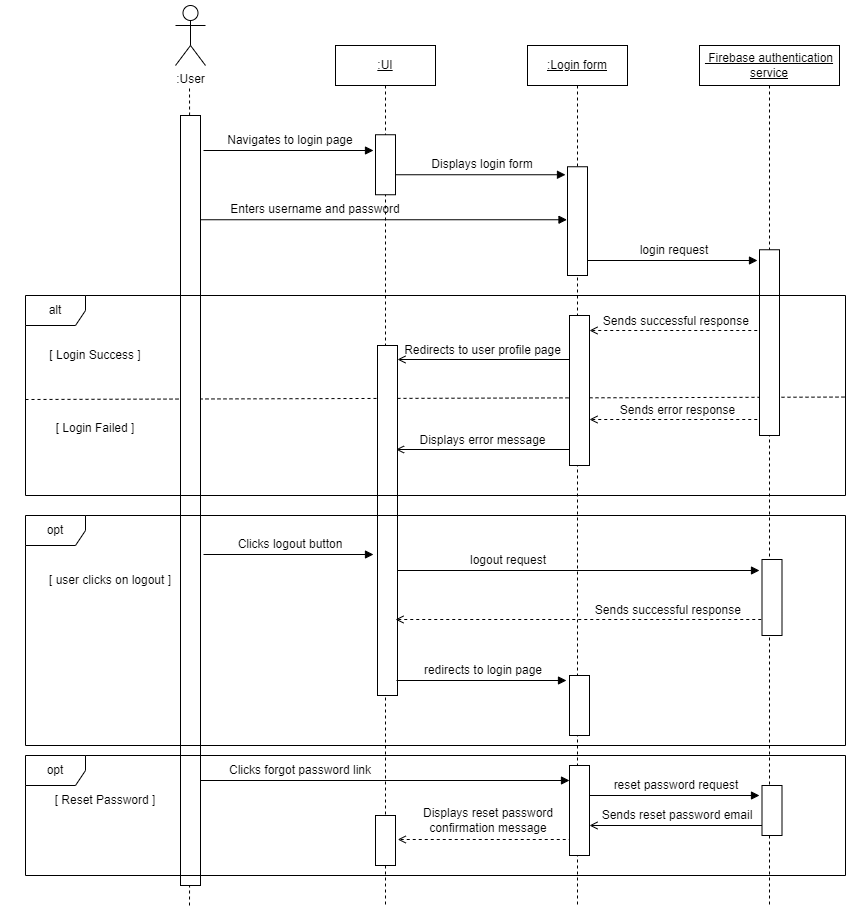

The diagram above was exported from draw.io. Its source (the exported page's mxGraphModel, read from the mxfile embedded in the PNG):
<mxGraphModel dx="2426" dy="876" grid="1" gridSize="10" guides="1" tooltips="1" connect="1" arrows="1" fold="1" page="1" pageScale="1" pageWidth="850" pageHeight="1100" math="0" shadow="0">
  <root>
    <mxCell id="0" />
    <mxCell id="1" parent="0" />
    <mxCell id="8cY5kyO0bVXvPCedikGG-37" value="" style="endArrow=open;html=1;rounded=0;exitX=0.866;exitY=0.815;exitDx=0;exitDy=0;entryX=0.646;entryY=0.815;entryDx=0;entryDy=0;entryPerimeter=0;exitPerimeter=0;endFill=0;dashed=1;" edge="1" parent="1">
      <mxGeometry width="50" height="50" relative="1" as="geometry">
        <mxPoint x="472.25" y="1054" as="sourcePoint" />
        <mxPoint x="292.25" y="1054" as="targetPoint" />
      </mxGeometry>
    </mxCell>
    <mxCell id="8cY5kyO0bVXvPCedikGG-34" value="Sends reset password email" style="text;html=1;strokeColor=none;fillColor=none;align=center;verticalAlign=middle;whiteSpace=wrap;rounded=0;" vertex="1" parent="1">
      <mxGeometry x="487" y="1015" width="170" height="30" as="geometry" />
    </mxCell>
    <mxCell id="8cY5kyO0bVXvPCedikGG-33" value="" style="endArrow=open;html=1;rounded=0;endFill=0;" edge="1" parent="1">
      <mxGeometry width="50" height="50" relative="1" as="geometry">
        <mxPoint x="664" y="1040" as="sourcePoint" />
        <mxPoint x="484" y="1040" as="targetPoint" />
      </mxGeometry>
    </mxCell>
    <mxCell id="8cY5kyO0bVXvPCedikGG-28" value="" style="endArrow=block;html=1;rounded=0;endFill=1;" edge="1" parent="1">
      <mxGeometry width="50" height="50" relative="1" as="geometry">
        <mxPoint x="87.5" y="995" as="sourcePoint" />
        <mxPoint x="464" y="995" as="targetPoint" />
      </mxGeometry>
    </mxCell>
    <mxCell id="8cY5kyO0bVXvPCedikGG-17" value="" style="endArrow=block;html=1;rounded=0;endFill=1;" edge="1" parent="1">
      <mxGeometry width="50" height="50" relative="1" as="geometry">
        <mxPoint x="277.5" y="785" as="sourcePoint" />
        <mxPoint x="654" y="785" as="targetPoint" />
      </mxGeometry>
    </mxCell>
    <mxCell id="8cY5kyO0bVXvPCedikGG-2" value="" style="endArrow=none;dashed=1;html=1;rounded=0;entryX=1.001;entryY=0.545;entryDx=0;entryDy=0;entryPerimeter=0;" edge="1" parent="1">
      <mxGeometry width="50" height="50" relative="1" as="geometry">
        <mxPoint x="-80" y="614" as="sourcePoint" />
        <mxPoint x="740.8199999999997" y="611.55" as="targetPoint" />
      </mxGeometry>
    </mxCell>
    <mxCell id="8cY5kyO0bVXvPCedikGG-12" value="Displays error message" style="text;html=1;strokeColor=none;fillColor=none;align=center;verticalAlign=middle;whiteSpace=wrap;rounded=0;" vertex="1" parent="1">
      <mxGeometry x="210.5" y="640" width="333" height="30" as="geometry" />
    </mxCell>
    <mxCell id="8cY5kyO0bVXvPCedikGG-13" value="" style="endArrow=open;html=1;rounded=0;endFill=0;" edge="1" parent="1">
      <mxGeometry width="50" height="50" relative="1" as="geometry">
        <mxPoint x="470.5" y="664" as="sourcePoint" />
        <mxPoint x="290.5" y="664" as="targetPoint" />
      </mxGeometry>
    </mxCell>
    <mxCell id="8cY5kyO0bVXvPCedikGG-11" value="" style="endArrow=open;html=1;rounded=0;exitX=0.866;exitY=0.815;exitDx=0;exitDy=0;exitPerimeter=0;endFill=0;dashed=1;" edge="1" parent="1">
      <mxGeometry width="50" height="50" relative="1" as="geometry">
        <mxPoint x="663.75" y="634" as="sourcePoint" />
        <mxPoint x="484" y="634" as="targetPoint" />
      </mxGeometry>
    </mxCell>
    <mxCell id="8cY5kyO0bVXvPCedikGG-9" value="" style="endArrow=open;html=1;rounded=0;endFill=0;" edge="1" parent="1">
      <mxGeometry width="50" height="50" relative="1" as="geometry">
        <mxPoint x="472.5" y="574" as="sourcePoint" />
        <mxPoint x="292" y="574" as="targetPoint" />
      </mxGeometry>
    </mxCell>
    <mxCell id="8cY5kyO0bVXvPCedikGG-8" value="Redirects to user profile page" style="text;html=1;strokeColor=none;fillColor=none;align=center;verticalAlign=middle;whiteSpace=wrap;rounded=0;" vertex="1" parent="1">
      <mxGeometry x="210.5" y="550" width="333" height="30" as="geometry" />
    </mxCell>
    <mxCell id="8cY5kyO0bVXvPCedikGG-5" value="Sends successful response&amp;nbsp;" style="text;html=1;strokeColor=none;fillColor=none;align=center;verticalAlign=middle;whiteSpace=wrap;rounded=0;" vertex="1" parent="1">
      <mxGeometry x="468" y="521" width="208.5" height="30" as="geometry" />
    </mxCell>
    <mxCell id="8cY5kyO0bVXvPCedikGG-6" value="" style="endArrow=open;html=1;rounded=0;exitX=0.866;exitY=0.815;exitDx=0;exitDy=0;exitPerimeter=0;endFill=0;dashed=1;" edge="1" parent="1">
      <mxGeometry width="50" height="50" relative="1" as="geometry">
        <mxPoint x="663.75" y="545" as="sourcePoint" />
        <mxPoint x="484" y="545" as="targetPoint" />
      </mxGeometry>
    </mxCell>
    <mxCell id="SxoruKew8IRLV1Kj82vU-9" value="" style="endArrow=block;html=1;rounded=0;endFill=1;" edge="1" parent="1">
      <mxGeometry width="50" height="50" relative="1" as="geometry">
        <mxPoint x="85" y="434.25" as="sourcePoint" />
        <mxPoint x="461.5" y="434.25" as="targetPoint" />
      </mxGeometry>
    </mxCell>
    <mxCell id="xF0vgtnbhRvhU8xcNNEc-1" value=":User" style="shape=umlActor;verticalLabelPosition=bottom;verticalAlign=top;html=1;outlineConnect=0;" vertex="1" parent="1">
      <mxGeometry x="70" y="220" width="30" height="60" as="geometry" />
    </mxCell>
    <mxCell id="xF0vgtnbhRvhU8xcNNEc-2" value="" style="endArrow=none;dashed=1;html=1;rounded=0;" edge="1" parent="1" source="xF0vgtnbhRvhU8xcNNEc-4">
      <mxGeometry width="50" height="50" relative="1" as="geometry">
        <mxPoint x="84" y="550" as="sourcePoint" />
        <mxPoint x="84" y="300" as="targetPoint" />
      </mxGeometry>
    </mxCell>
    <mxCell id="xF0vgtnbhRvhU8xcNNEc-3" value="" style="endArrow=none;dashed=1;html=1;rounded=0;" edge="1" parent="1" target="xF0vgtnbhRvhU8xcNNEc-4">
      <mxGeometry width="50" height="50" relative="1" as="geometry">
        <mxPoint x="84" y="1120" as="sourcePoint" />
        <mxPoint x="84" y="300" as="targetPoint" />
      </mxGeometry>
    </mxCell>
    <mxCell id="xF0vgtnbhRvhU8xcNNEc-4" value="" style="rounded=0;whiteSpace=wrap;html=1;" vertex="1" parent="1">
      <mxGeometry x="75" y="330" width="20" height="770" as="geometry" />
    </mxCell>
    <mxCell id="ARR1gUBjVggIRVQyR4is-1" value="&lt;u&gt;:UI&lt;/u&gt;" style="shape=umlLifeline;perimeter=lifelinePerimeter;whiteSpace=wrap;html=1;container=0;dropTarget=0;collapsible=0;recursiveResize=0;outlineConnect=0;portConstraint=eastwest;newEdgeStyle={&quot;edgeStyle&quot;:&quot;elbowEdgeStyle&quot;,&quot;elbow&quot;:&quot;vertical&quot;,&quot;curved&quot;:0,&quot;rounded&quot;:0};" vertex="1" parent="1">
      <mxGeometry x="230" y="260" width="100" height="860" as="geometry" />
    </mxCell>
    <mxCell id="ARR1gUBjVggIRVQyR4is-2" value="" style="rounded=0;whiteSpace=wrap;html=1;" vertex="1" parent="1">
      <mxGeometry x="270" y="349.25" width="20" height="60" as="geometry" />
    </mxCell>
    <mxCell id="ARR1gUBjVggIRVQyR4is-3" value="" style="rounded=0;whiteSpace=wrap;html=1;" vertex="1" parent="1">
      <mxGeometry x="272" y="560" width="20" height="350" as="geometry" />
    </mxCell>
    <mxCell id="Wb-lm8LGFXz9bVDGLHa4-1" value="&lt;u&gt;:Login form&lt;/u&gt;" style="shape=umlLifeline;perimeter=lifelinePerimeter;whiteSpace=wrap;html=1;container=0;dropTarget=0;collapsible=0;recursiveResize=0;outlineConnect=0;portConstraint=eastwest;newEdgeStyle={&quot;edgeStyle&quot;:&quot;elbowEdgeStyle&quot;,&quot;elbow&quot;:&quot;vertical&quot;,&quot;curved&quot;:0,&quot;rounded&quot;:0};" vertex="1" parent="1">
      <mxGeometry x="422" y="260" width="100" height="860" as="geometry" />
    </mxCell>
    <mxCell id="Wb-lm8LGFXz9bVDGLHa4-2" value="" style="rounded=0;whiteSpace=wrap;html=1;" vertex="1" parent="1">
      <mxGeometry x="462" y="381.25" width="20" height="108.75" as="geometry" />
    </mxCell>
    <mxCell id="YuNi8RuAZWjvm0rTLOKc-3" value="&lt;u&gt;&amp;nbsp;Firebase authentication service&lt;br&gt;&lt;/u&gt;" style="shape=umlLifeline;perimeter=lifelinePerimeter;whiteSpace=wrap;html=1;container=0;dropTarget=0;collapsible=0;recursiveResize=0;outlineConnect=0;portConstraint=eastwest;newEdgeStyle={&quot;edgeStyle&quot;:&quot;elbowEdgeStyle&quot;,&quot;elbow&quot;:&quot;vertical&quot;,&quot;curved&quot;:0,&quot;rounded&quot;:0};" vertex="1" parent="1">
      <mxGeometry x="594" y="260" width="140" height="860" as="geometry" />
    </mxCell>
    <mxCell id="YuNi8RuAZWjvm0rTLOKc-4" value="" style="rounded=0;whiteSpace=wrap;html=1;" vertex="1" parent="1">
      <mxGeometry x="654" y="464.25" width="20" height="185.75" as="geometry" />
    </mxCell>
    <mxCell id="SxoruKew8IRLV1Kj82vU-3" value="Navigates to login page" style="text;html=1;strokeColor=none;fillColor=none;align=center;verticalAlign=middle;whiteSpace=wrap;rounded=0;" vertex="1" parent="1">
      <mxGeometry x="100" y="340" width="170" height="30" as="geometry" />
    </mxCell>
    <mxCell id="SxoruKew8IRLV1Kj82vU-4" value="" style="endArrow=block;html=1;rounded=0;endFill=1;" edge="1" parent="1">
      <mxGeometry width="50" height="50" relative="1" as="geometry">
        <mxPoint x="98" y="365" as="sourcePoint" />
        <mxPoint x="268" y="365" as="targetPoint" />
      </mxGeometry>
    </mxCell>
    <mxCell id="SxoruKew8IRLV1Kj82vU-6" value="Displays login form" style="text;html=1;strokeColor=none;fillColor=none;align=center;verticalAlign=middle;whiteSpace=wrap;rounded=0;" vertex="1" parent="1">
      <mxGeometry x="292" y="364.25" width="170" height="30" as="geometry" />
    </mxCell>
    <mxCell id="SxoruKew8IRLV1Kj82vU-7" value="" style="endArrow=block;html=1;rounded=0;endFill=1;" edge="1" parent="1">
      <mxGeometry width="50" height="50" relative="1" as="geometry">
        <mxPoint x="290" y="389.25" as="sourcePoint" />
        <mxPoint x="460" y="389.25" as="targetPoint" />
      </mxGeometry>
    </mxCell>
    <mxCell id="SxoruKew8IRLV1Kj82vU-8" value="Enters username and password" style="text;html=1;strokeColor=none;fillColor=none;align=center;verticalAlign=middle;whiteSpace=wrap;rounded=0;" vertex="1" parent="1">
      <mxGeometry x="90" y="409.25" width="240" height="30" as="geometry" />
    </mxCell>
    <mxCell id="SxoruKew8IRLV1Kj82vU-11" value="login request" style="text;html=1;strokeColor=none;fillColor=none;align=center;verticalAlign=middle;whiteSpace=wrap;rounded=0;" vertex="1" parent="1">
      <mxGeometry x="484" y="450" width="170" height="30" as="geometry" />
    </mxCell>
    <mxCell id="SxoruKew8IRLV1Kj82vU-12" value="" style="endArrow=block;html=1;rounded=0;endFill=1;" edge="1" parent="1">
      <mxGeometry width="50" height="50" relative="1" as="geometry">
        <mxPoint x="482" y="475" as="sourcePoint" />
        <mxPoint x="652" y="475" as="targetPoint" />
      </mxGeometry>
    </mxCell>
    <mxCell id="8cY5kyO0bVXvPCedikGG-1" value="alt" style="shape=umlFrame;whiteSpace=wrap;html=1;pointerEvents=0;" vertex="1" parent="1">
      <mxGeometry x="-80" y="510" width="820" height="200" as="geometry" />
    </mxCell>
    <mxCell id="8cY5kyO0bVXvPCedikGG-3" value="[&amp;nbsp;Login Success&amp;nbsp;]" style="text;html=1;strokeColor=none;fillColor=none;align=center;verticalAlign=middle;whiteSpace=wrap;rounded=0;" vertex="1" parent="1">
      <mxGeometry x="-100" y="555" width="180" height="30" as="geometry" />
    </mxCell>
    <mxCell id="8cY5kyO0bVXvPCedikGG-4" value="[&amp;nbsp;Login Failed&amp;nbsp;]" style="text;html=1;strokeColor=none;fillColor=none;align=center;verticalAlign=middle;whiteSpace=wrap;rounded=0;" vertex="1" parent="1">
      <mxGeometry x="-100" y="628" width="180" height="30" as="geometry" />
    </mxCell>
    <mxCell id="8cY5kyO0bVXvPCedikGG-7" value="" style="rounded=0;whiteSpace=wrap;html=1;" vertex="1" parent="1">
      <mxGeometry x="464" y="530" width="20" height="150" as="geometry" />
    </mxCell>
    <mxCell id="8cY5kyO0bVXvPCedikGG-10" value="Sends error response" style="text;html=1;strokeColor=none;fillColor=none;align=center;verticalAlign=middle;whiteSpace=wrap;rounded=0;" vertex="1" parent="1">
      <mxGeometry x="468" y="610" width="208.5" height="30" as="geometry" />
    </mxCell>
    <mxCell id="8cY5kyO0bVXvPCedikGG-14" value="Clicks logout button" style="text;html=1;strokeColor=none;fillColor=none;align=center;verticalAlign=middle;whiteSpace=wrap;rounded=0;" vertex="1" parent="1">
      <mxGeometry x="100" y="744" width="170" height="30" as="geometry" />
    </mxCell>
    <mxCell id="8cY5kyO0bVXvPCedikGG-15" value="" style="endArrow=block;html=1;rounded=0;endFill=1;" edge="1" parent="1">
      <mxGeometry width="50" height="50" relative="1" as="geometry">
        <mxPoint x="98" y="769" as="sourcePoint" />
        <mxPoint x="268" y="769" as="targetPoint" />
      </mxGeometry>
    </mxCell>
    <mxCell id="8cY5kyO0bVXvPCedikGG-16" value="" style="rounded=0;whiteSpace=wrap;html=1;" vertex="1" parent="1">
      <mxGeometry x="656.5" y="774" width="20" height="76" as="geometry" />
    </mxCell>
    <mxCell id="8cY5kyO0bVXvPCedikGG-18" value="&lt;div style=&quot;text-align: left;&quot;&gt;logout request&lt;br&gt;&lt;/div&gt;" style="text;html=1;strokeColor=none;fillColor=none;align=center;verticalAlign=middle;whiteSpace=wrap;rounded=0;" vertex="1" parent="1">
      <mxGeometry x="282.5" y="760" width="240" height="30" as="geometry" />
    </mxCell>
    <mxCell id="8cY5kyO0bVXvPCedikGG-19" value="Sends successful response&amp;nbsp;" style="text;html=1;strokeColor=none;fillColor=none;align=center;verticalAlign=middle;whiteSpace=wrap;rounded=0;" vertex="1" parent="1">
      <mxGeometry x="460" y="810" width="208.5" height="30" as="geometry" />
    </mxCell>
    <mxCell id="8cY5kyO0bVXvPCedikGG-20" value="" style="endArrow=open;html=1;rounded=0;exitX=0.866;exitY=0.815;exitDx=0;exitDy=0;exitPerimeter=0;endFill=0;dashed=1;" edge="1" parent="1">
      <mxGeometry width="50" height="50" relative="1" as="geometry">
        <mxPoint x="655.75" y="834" as="sourcePoint" />
        <mxPoint x="290" y="834" as="targetPoint" />
      </mxGeometry>
    </mxCell>
    <mxCell id="8cY5kyO0bVXvPCedikGG-22" value="" style="rounded=0;whiteSpace=wrap;html=1;" vertex="1" parent="1">
      <mxGeometry x="464" y="890" width="20" height="60" as="geometry" />
    </mxCell>
    <mxCell id="8cY5kyO0bVXvPCedikGG-23" value="redirects to login page" style="text;html=1;strokeColor=none;fillColor=none;align=center;verticalAlign=middle;whiteSpace=wrap;rounded=0;" vertex="1" parent="1">
      <mxGeometry x="293" y="870" width="170" height="30" as="geometry" />
    </mxCell>
    <mxCell id="8cY5kyO0bVXvPCedikGG-24" value="" style="endArrow=block;html=1;rounded=0;endFill=1;" edge="1" parent="1">
      <mxGeometry width="50" height="50" relative="1" as="geometry">
        <mxPoint x="291" y="895" as="sourcePoint" />
        <mxPoint x="461" y="895" as="targetPoint" />
      </mxGeometry>
    </mxCell>
    <mxCell id="8cY5kyO0bVXvPCedikGG-25" value="opt" style="shape=umlFrame;whiteSpace=wrap;html=1;pointerEvents=0;" vertex="1" parent="1">
      <mxGeometry x="-80" y="730" width="820" height="230" as="geometry" />
    </mxCell>
    <mxCell id="8cY5kyO0bVXvPCedikGG-26" value="[ user clicks on logout ]" style="text;html=1;strokeColor=none;fillColor=none;align=center;verticalAlign=middle;whiteSpace=wrap;rounded=0;" vertex="1" parent="1">
      <mxGeometry x="-85" y="780" width="180" height="30" as="geometry" />
    </mxCell>
    <mxCell id="8cY5kyO0bVXvPCedikGG-27" value="" style="rounded=0;whiteSpace=wrap;html=1;" vertex="1" parent="1">
      <mxGeometry x="464" y="980" width="20" height="90" as="geometry" />
    </mxCell>
    <mxCell id="8cY5kyO0bVXvPCedikGG-29" value="Clicks forgot password link" style="text;html=1;strokeColor=none;fillColor=none;align=center;verticalAlign=middle;whiteSpace=wrap;rounded=0;" vertex="1" parent="1">
      <mxGeometry x="75" y="970" width="240" height="30" as="geometry" />
    </mxCell>
    <mxCell id="8cY5kyO0bVXvPCedikGG-30" value="reset password request" style="text;html=1;strokeColor=none;fillColor=none;align=center;verticalAlign=middle;whiteSpace=wrap;rounded=0;" vertex="1" parent="1">
      <mxGeometry x="486" y="985" width="170" height="30" as="geometry" />
    </mxCell>
    <mxCell id="8cY5kyO0bVXvPCedikGG-31" value="" style="endArrow=block;html=1;rounded=0;endFill=1;" edge="1" parent="1">
      <mxGeometry width="50" height="50" relative="1" as="geometry">
        <mxPoint x="484" y="1010" as="sourcePoint" />
        <mxPoint x="654" y="1010" as="targetPoint" />
      </mxGeometry>
    </mxCell>
    <mxCell id="8cY5kyO0bVXvPCedikGG-32" value="" style="rounded=0;whiteSpace=wrap;html=1;" vertex="1" parent="1">
      <mxGeometry x="656.5" y="1000" width="20" height="50" as="geometry" />
    </mxCell>
    <mxCell id="8cY5kyO0bVXvPCedikGG-35" value="" style="rounded=0;whiteSpace=wrap;html=1;" vertex="1" parent="1">
      <mxGeometry x="270" y="1030" width="20" height="50" as="geometry" />
    </mxCell>
    <mxCell id="8cY5kyO0bVXvPCedikGG-36" value="Displays reset password confirmation message" style="text;html=1;strokeColor=none;fillColor=none;align=center;verticalAlign=middle;whiteSpace=wrap;rounded=0;" vertex="1" parent="1">
      <mxGeometry x="296.5" y="1020" width="171.5" height="30" as="geometry" />
    </mxCell>
    <mxCell id="8cY5kyO0bVXvPCedikGG-38" value="opt" style="shape=umlFrame;whiteSpace=wrap;html=1;pointerEvents=0;" vertex="1" parent="1">
      <mxGeometry x="-80" y="970" width="820" height="120" as="geometry" />
    </mxCell>
    <mxCell id="8cY5kyO0bVXvPCedikGG-39" value="[&amp;nbsp;Reset Password ]" style="text;html=1;strokeColor=none;fillColor=none;align=center;verticalAlign=middle;whiteSpace=wrap;rounded=0;" vertex="1" parent="1">
      <mxGeometry x="-90" y="1000" width="180" height="30" as="geometry" />
    </mxCell>
  </root>
</mxGraphModel>